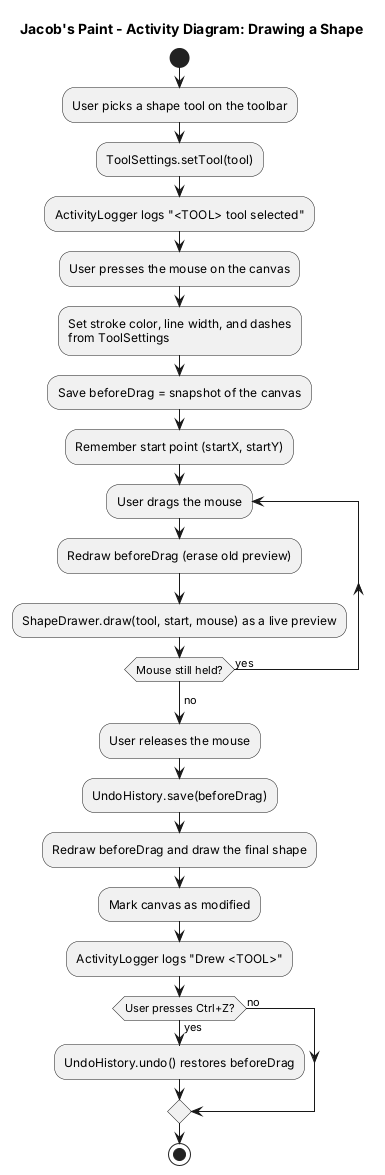

The diagram above was rendered by PlantUML. Its source (embedded in the PNG):
@startuml JacobsPaint-Activity-DrawShape
title Jacob's Paint - Activity Diagram: Drawing a Shape
start
:User picks a shape tool on the toolbar;
:ToolSettings.setTool(tool);
:ActivityLogger logs "<TOOL> tool selected";
:User presses the mouse on the canvas;
:Set stroke color, line width, and dashes\nfrom ToolSettings;
:Save beforeDrag = snapshot of the canvas;
:Remember start point (startX, startY);
repeat :User drags the mouse;
  :Redraw beforeDrag (erase old preview);
  :ShapeDrawer.draw(tool, start, mouse) as a live preview;
repeat while (Mouse still held?) is (yes)
-> no;
:User releases the mouse;
:UndoHistory.save(beforeDrag);
:Redraw beforeDrag and draw the final shape;
:Mark canvas as modified;
:ActivityLogger logs "Drew <TOOL>";
if (User presses Ctrl+Z?) then (yes)
  :UndoHistory.undo() restores beforeDrag;
else (no)
endif
stop
@enduml